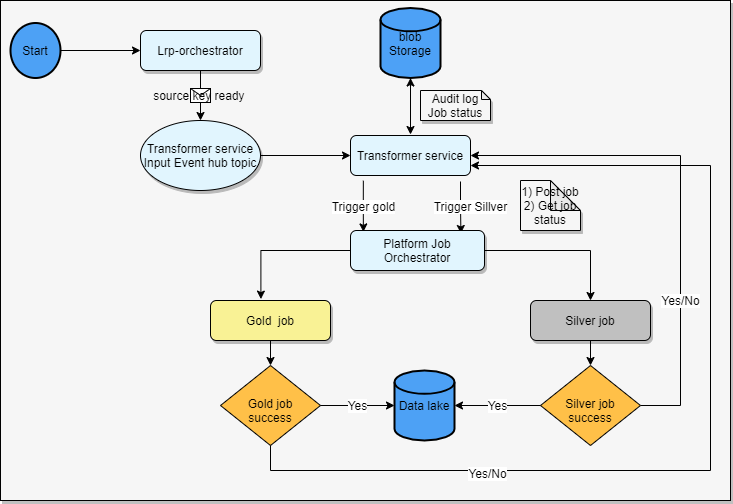

The diagram above was exported from draw.io. Its source (the exported page's mxGraphModel, read from the mxfile embedded in the PNG):
<mxGraphModel dx="1038" dy="548" grid="1" gridSize="10" guides="1" tooltips="1" connect="1" arrows="1" fold="1" page="1" pageScale="1" pageWidth="827" pageHeight="1169" math="0" shadow="0">
  <root>
    <mxCell id="WIyWlLk6GJQsqaUBKTNV-0" />
    <mxCell id="WIyWlLk6GJQsqaUBKTNV-1" parent="WIyWlLk6GJQsqaUBKTNV-0" />
    <mxCell id="3m3be9xizB8azZANUTa2-66" value="" style="rounded=0;whiteSpace=wrap;html=1;shadow=1;labelBackgroundColor=#ffffff;fillColor=#F6F6F6;fontSize=12;" parent="WIyWlLk6GJQsqaUBKTNV-1" vertex="1">
      <mxGeometry x="20" y="50" width="730" height="500" as="geometry" />
    </mxCell>
    <mxCell id="3m3be9xizB8azZANUTa2-61" value="" style="group;fontSize=12;" parent="WIyWlLk6GJQsqaUBKTNV-1" vertex="1" connectable="0">
      <mxGeometry x="30" y="57.5" width="700" height="462.5" as="geometry" />
    </mxCell>
    <mxCell id="3m3be9xizB8azZANUTa2-47" value="&lt;br style=&quot;font-size: 12px;&quot;&gt;Gold job success" style="rhombus;whiteSpace=wrap;html=1;shadow=0;fontFamily=Helvetica;fontSize=12;align=center;strokeWidth=1;spacing=6;spacingTop=-4;fillColor=#FFC048;" parent="3m3be9xizB8azZANUTa2-61" vertex="1">
      <mxGeometry x="210" y="357.5" width="100" height="80" as="geometry" />
    </mxCell>
    <mxCell id="WIyWlLk6GJQsqaUBKTNV-3" value="Lrp-orchestrator" style="rounded=1;whiteSpace=wrap;html=1;fontSize=12;glass=0;strokeWidth=1;shadow=1;fillColor=#E1F5FE;" parent="3m3be9xizB8azZANUTa2-61" vertex="1">
      <mxGeometry x="130" y="22.5" width="120" height="40" as="geometry" />
    </mxCell>
    <mxCell id="3m3be9xizB8azZANUTa2-0" value="Start" style="strokeWidth=2;html=1;shape=mxgraph.flowchart.start_2;whiteSpace=wrap;fillColor=#4DA1F5;fontSize=12;" parent="3m3be9xizB8azZANUTa2-61" vertex="1">
      <mxGeometry y="15" width="50" height="55" as="geometry" />
    </mxCell>
    <mxCell id="3m3be9xizB8azZANUTa2-2" value="blob Storage" style="strokeWidth=2;html=1;shape=mxgraph.flowchart.database;whiteSpace=wrap;fillColor=#4DA1F6;fontSize=12;" parent="3m3be9xizB8azZANUTa2-61" vertex="1">
      <mxGeometry x="370" width="60" height="70" as="geometry" />
    </mxCell>
    <mxCell id="3m3be9xizB8azZANUTa2-3" value="" style="endArrow=classic;html=1;exitX=1;exitY=0.5;exitDx=0;exitDy=0;exitPerimeter=0;entryX=0;entryY=0.5;entryDx=0;entryDy=0;fontSize=12;" parent="3m3be9xizB8azZANUTa2-61" source="3m3be9xizB8azZANUTa2-0" target="WIyWlLk6GJQsqaUBKTNV-3" edge="1">
      <mxGeometry width="50" height="50" relative="1" as="geometry">
        <mxPoint x="60" y="82.5" as="sourcePoint" />
        <mxPoint x="110" y="32.5" as="targetPoint" />
      </mxGeometry>
    </mxCell>
    <mxCell id="3m3be9xizB8azZANUTa2-10" value="" style="endArrow=classic;html=1;entryX=0.5;entryY=0;entryDx=0;entryDy=0;exitX=0.5;exitY=1;exitDx=0;exitDy=0;fontSize=12;" parent="3m3be9xizB8azZANUTa2-61" source="WIyWlLk6GJQsqaUBKTNV-3" target="3m3be9xizB8azZANUTa2-13" edge="1">
      <mxGeometry relative="1" as="geometry">
        <mxPoint x="-30" y="84.56" as="sourcePoint" />
        <mxPoint x="239.5999999999999" y="82.50000000000006" as="targetPoint" />
      </mxGeometry>
    </mxCell>
    <mxCell id="3m3be9xizB8azZANUTa2-11" value="source key ready&amp;nbsp;" style="shape=message;html=1;outlineConnect=0;fontSize=12;" parent="3m3be9xizB8azZANUTa2-10" vertex="1">
      <mxGeometry width="20" height="14" relative="1" as="geometry">
        <mxPoint x="-10" y="-7" as="offset" />
      </mxGeometry>
    </mxCell>
    <mxCell id="3m3be9xizB8azZANUTa2-13" value="Transformer service Input Event hub topic" style="ellipse;whiteSpace=wrap;html=1;shadow=1;fillColor=#E1F5FE;fontSize=12;" parent="3m3be9xizB8azZANUTa2-61" vertex="1">
      <mxGeometry x="130" y="112.5" width="120" height="70" as="geometry" />
    </mxCell>
    <mxCell id="3m3be9xizB8azZANUTa2-57" value="Trigger Sillver" style="edgeStyle=orthogonalEdgeStyle;rounded=0;orthogonalLoop=1;jettySize=auto;html=1;entryX=0.824;entryY=0.075;entryDx=0;entryDy=0;entryPerimeter=0;fontSize=12;" parent="3m3be9xizB8azZANUTa2-61" target="3m3be9xizB8azZANUTa2-19" edge="1">
      <mxGeometry x="-0.0494" y="10" relative="1" as="geometry">
        <mxPoint x="450" y="173.5" as="sourcePoint" />
        <mxPoint as="offset" />
      </mxGeometry>
    </mxCell>
    <mxCell id="3m3be9xizB8azZANUTa2-14" value="Transformer service" style="rounded=1;whiteSpace=wrap;html=1;fontSize=12;glass=0;strokeWidth=1;shadow=0;fillColor=#E1F5FE;" parent="3m3be9xizB8azZANUTa2-61" vertex="1">
      <mxGeometry x="340" y="127.5" width="120" height="40" as="geometry" />
    </mxCell>
    <mxCell id="3m3be9xizB8azZANUTa2-43" value="" style="edgeStyle=orthogonalEdgeStyle;rounded=0;orthogonalLoop=1;jettySize=auto;html=1;fontSize=12;" parent="3m3be9xizB8azZANUTa2-61" source="3m3be9xizB8azZANUTa2-13" target="3m3be9xizB8azZANUTa2-14" edge="1">
      <mxGeometry relative="1" as="geometry" />
    </mxCell>
    <mxCell id="3m3be9xizB8azZANUTa2-19" value="Platform Job Orchestrator" style="rounded=1;whiteSpace=wrap;html=1;fontSize=12;glass=0;strokeWidth=1;shadow=1;fillColor=#E1F5FE;" parent="3m3be9xizB8azZANUTa2-61" vertex="1">
      <mxGeometry x="340" y="222.5" width="134" height="40" as="geometry" />
    </mxCell>
    <mxCell id="3m3be9xizB8azZANUTa2-58" value="Trigger gold" style="edgeStyle=orthogonalEdgeStyle;rounded=0;orthogonalLoop=1;jettySize=auto;html=1;exitX=0.107;exitY=1.13;exitDx=0;exitDy=0;exitPerimeter=0;entryX=0.096;entryY=0.035;entryDx=0;entryDy=0;entryPerimeter=0;fontSize=12;" parent="3m3be9xizB8azZANUTa2-61" source="3m3be9xizB8azZANUTa2-14" target="3m3be9xizB8azZANUTa2-19" edge="1">
      <mxGeometry relative="1" as="geometry" />
    </mxCell>
    <mxCell id="3m3be9xizB8azZANUTa2-24" value="1) Post job&lt;br style=&quot;font-size: 12px;&quot;&gt;2) Get job status" style="shape=note;whiteSpace=wrap;html=1;backgroundOutline=1;darkOpacity=0.05;shadow=1;fillColor=#F6F6F6;fontSize=12;" parent="3m3be9xizB8azZANUTa2-61" vertex="1">
      <mxGeometry x="510" y="172.5" width="60" height="50" as="geometry" />
    </mxCell>
    <mxCell id="3m3be9xizB8azZANUTa2-38" value="Yes/No" style="edgeStyle=orthogonalEdgeStyle;rounded=0;orthogonalLoop=1;jettySize=auto;html=1;entryX=1;entryY=0.5;entryDx=0;entryDy=0;exitX=1;exitY=0.5;exitDx=0;exitDy=0;fontSize=12;" parent="3m3be9xizB8azZANUTa2-61" source="3m3be9xizB8azZANUTa2-25" target="3m3be9xizB8azZANUTa2-14" edge="1">
      <mxGeometry x="-0.42" relative="1" as="geometry">
        <Array as="points">
          <mxPoint x="670" y="397.5" />
          <mxPoint x="670" y="147.5" />
        </Array>
        <mxPoint as="offset" />
      </mxGeometry>
    </mxCell>
    <mxCell id="3m3be9xizB8azZANUTa2-25" value="&lt;br style=&quot;font-size: 12px;&quot;&gt;Silver job success" style="rhombus;whiteSpace=wrap;html=1;shadow=0;fontFamily=Helvetica;fontSize=12;align=center;strokeWidth=1;spacing=6;spacingTop=-4;fillColor=#FFC048;" parent="3m3be9xizB8azZANUTa2-61" vertex="1">
      <mxGeometry x="530" y="357.5" width="100" height="80" as="geometry" />
    </mxCell>
    <mxCell id="3m3be9xizB8azZANUTa2-37" value="" style="edgeStyle=orthogonalEdgeStyle;rounded=0;orthogonalLoop=1;jettySize=auto;html=1;fontSize=12;" parent="3m3be9xizB8azZANUTa2-61" source="3m3be9xizB8azZANUTa2-35" target="3m3be9xizB8azZANUTa2-25" edge="1">
      <mxGeometry relative="1" as="geometry" />
    </mxCell>
    <mxCell id="3m3be9xizB8azZANUTa2-35" value="Silver job" style="rounded=1;whiteSpace=wrap;html=1;fontSize=12;glass=0;strokeWidth=1;shadow=1;fillColor=#C0C0C0;" parent="3m3be9xizB8azZANUTa2-61" vertex="1">
      <mxGeometry x="520" y="292.5" width="120" height="40" as="geometry" />
    </mxCell>
    <mxCell id="3m3be9xizB8azZANUTa2-36" value="" style="edgeStyle=orthogonalEdgeStyle;rounded=0;orthogonalLoop=1;jettySize=auto;html=1;fontSize=12;" parent="3m3be9xizB8azZANUTa2-61" source="3m3be9xizB8azZANUTa2-19" target="3m3be9xizB8azZANUTa2-35" edge="1">
      <mxGeometry relative="1" as="geometry" />
    </mxCell>
    <mxCell id="3m3be9xizB8azZANUTa2-48" value="" style="edgeStyle=orthogonalEdgeStyle;rounded=0;orthogonalLoop=1;jettySize=auto;html=1;fontSize=12;" parent="3m3be9xizB8azZANUTa2-61" source="3m3be9xizB8azZANUTa2-41" target="3m3be9xizB8azZANUTa2-47" edge="1">
      <mxGeometry relative="1" as="geometry" />
    </mxCell>
    <mxCell id="3m3be9xizB8azZANUTa2-41" value="Gold&amp;nbsp; job" style="rounded=1;whiteSpace=wrap;html=1;fontSize=12;glass=0;strokeWidth=1;shadow=1;fillColor=#F9F295;" parent="3m3be9xizB8azZANUTa2-61" vertex="1">
      <mxGeometry x="200" y="292.5" width="120" height="40" as="geometry" />
    </mxCell>
    <mxCell id="3m3be9xizB8azZANUTa2-53" style="edgeStyle=orthogonalEdgeStyle;rounded=0;orthogonalLoop=1;jettySize=auto;html=1;entryX=0.42;entryY=-0.035;entryDx=0;entryDy=0;entryPerimeter=0;fontSize=12;" parent="3m3be9xizB8azZANUTa2-61" source="3m3be9xizB8azZANUTa2-19" target="3m3be9xizB8azZANUTa2-41" edge="1">
      <mxGeometry relative="1" as="geometry">
        <Array as="points">
          <mxPoint x="250" y="242.5" />
        </Array>
      </mxGeometry>
    </mxCell>
    <mxCell id="3m3be9xizB8azZANUTa2-42" value="" style="endArrow=classic;startArrow=classic;html=1;entryX=0.5;entryY=1;entryDx=0;entryDy=0;entryPerimeter=0;fontSize=12;" parent="3m3be9xizB8azZANUTa2-61" target="3m3be9xizB8azZANUTa2-2" edge="1">
      <mxGeometry width="50" height="50" relative="1" as="geometry">
        <mxPoint x="400" y="126.5" as="sourcePoint" />
        <mxPoint x="430" y="62.5" as="targetPoint" />
      </mxGeometry>
    </mxCell>
    <mxCell id="3m3be9xizB8azZANUTa2-49" style="edgeStyle=orthogonalEdgeStyle;rounded=0;orthogonalLoop=1;jettySize=auto;html=1;entryX=1;entryY=0.75;entryDx=0;entryDy=0;fontSize=12;" parent="3m3be9xizB8azZANUTa2-61" source="3m3be9xizB8azZANUTa2-47" target="3m3be9xizB8azZANUTa2-14" edge="1">
      <mxGeometry relative="1" as="geometry">
        <Array as="points">
          <mxPoint x="700" y="462.5" />
          <mxPoint x="700" y="157.5" />
        </Array>
      </mxGeometry>
    </mxCell>
    <mxCell id="3m3be9xizB8azZANUTa2-50" value="Yes/No" style="edgeLabel;html=1;align=center;verticalAlign=middle;resizable=0;points=[];fontSize=12;" parent="3m3be9xizB8azZANUTa2-49" vertex="1" connectable="0">
      <mxGeometry x="-0.523" y="-2" relative="1" as="geometry">
        <mxPoint as="offset" />
      </mxGeometry>
    </mxCell>
    <mxCell id="3m3be9xizB8azZANUTa2-51" value="Data lake" style="strokeWidth=2;html=1;shape=mxgraph.flowchart.database;whiteSpace=wrap;fillColor=#4DA1F5;fontSize=12;" parent="3m3be9xizB8azZANUTa2-61" vertex="1">
      <mxGeometry x="384" y="362.5" width="60" height="70" as="geometry" />
    </mxCell>
    <mxCell id="3m3be9xizB8azZANUTa2-54" value="Yes" style="edgeStyle=orthogonalEdgeStyle;rounded=0;orthogonalLoop=1;jettySize=auto;html=1;fontSize=12;" parent="3m3be9xizB8azZANUTa2-61" source="3m3be9xizB8azZANUTa2-47" target="3m3be9xizB8azZANUTa2-51" edge="1">
      <mxGeometry relative="1" as="geometry" />
    </mxCell>
    <mxCell id="3m3be9xizB8azZANUTa2-60" value="Audit log Job status" style="shape=note;whiteSpace=wrap;html=1;backgroundOutline=1;darkOpacity=0.05;shadow=1;fillColor=#F6F6F6;size=9;fontSize=12;" parent="3m3be9xizB8azZANUTa2-61" vertex="1">
      <mxGeometry x="410" y="82.5" width="70" height="30" as="geometry" />
    </mxCell>
    <mxCell id="3m3be9xizB8azZANUTa2-55" value="Yes" style="edgeStyle=orthogonalEdgeStyle;rounded=0;orthogonalLoop=1;jettySize=auto;html=1;fontSize=12;" parent="3m3be9xizB8azZANUTa2-61" source="3m3be9xizB8azZANUTa2-25" target="3m3be9xizB8azZANUTa2-51" edge="1">
      <mxGeometry relative="1" as="geometry" />
    </mxCell>
  </root>
</mxGraphModel>